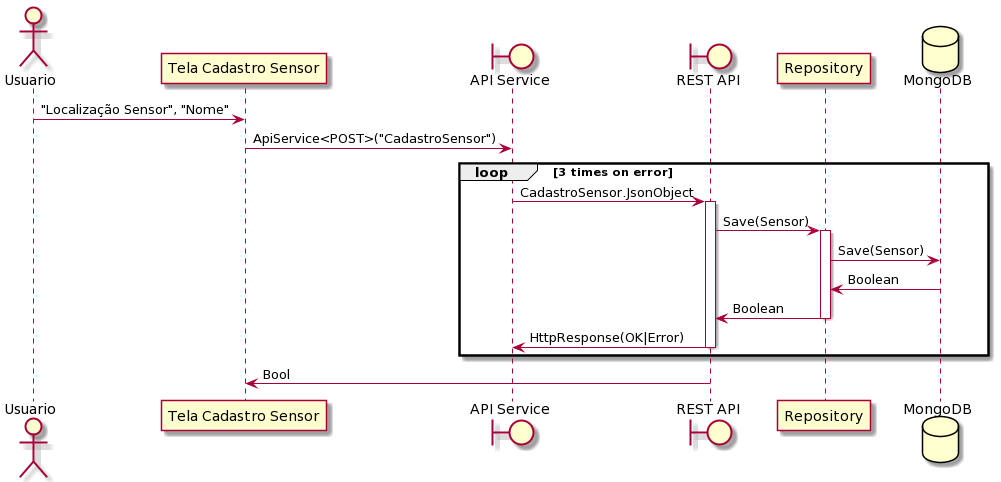

The diagram above was rendered by PlantUML. Its source (embedded in the PNG):
@startuml
actor Usuario
Usuario -> "Tela Cadastro Sensor": "Localização Sensor", "Nome"
boundary "API Service"
"Tela Cadastro Sensor" -> "API Service": ApiService<POST>("CadastroSensor")
boundary "REST API"
loop 3 times on error
"API Service" -> "REST API": CadastroSensor.JsonObject
activate "REST API"
"REST API" -> Repository: Save(Sensor)
database MongoDB
activate Repository
Repository -> MongoDB: Save(Sensor)
MongoDB -> Repository: Boolean
Repository -> "REST API": Boolean
deactivate Repository
"REST API" -> "API Service": HttpResponse(OK|Error)
deactivate "REST API"
end
"REST API" -> "Tela Cadastro Sensor": Bool
@enduml